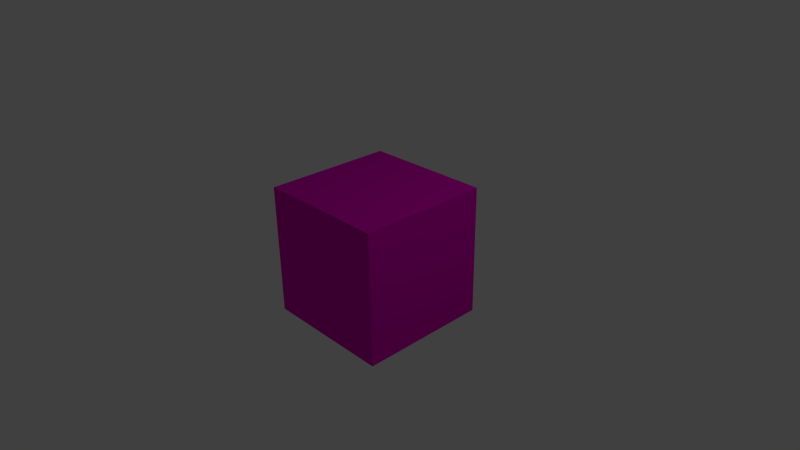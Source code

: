 # Source: Block.blend  (saved by Blender 2.54.0; exported with 4.5.12 LTS)
import bpy
from mathutils import Matrix  # noqa: F401  (used for matrix-valued properties, if any)

bpy.ops.wm.read_factory_settings(use_empty=True)
scene = bpy.context.scene
scene.name = 'Scene'

# ---- collections
col_collection_1 = bpy.data.collections.new('Collection 1'); scene.collection.children.link(col_collection_1)

# ---- materials (node trees are filled in below, after node groups)
mat_material = bpy.data.materials.new('Material')
mat_material.alpha_threshold = 0.0
mat_material.use_transparent_shadow = False
mat_material.diffuse_color = (0.8, 0.0, 0.5551, 1.0)
mat_material.roughness = 0.5
mat_material.line_color = (0.0, 0.0, 0.0, 1.0)

# ---- material node trees

# ---- world
world_world = bpy.data.worlds.new('World'); scene.world = world_world
world_world.color = (0.05088, 0.05088, 0.05088)
world_world.use_sun_shadow = False
world_world.sun_shadow_jitter_overblur = 0.0
world_world.cycles.sampling_method = 'MANUAL'
world_world.cycles.sample_map_resolution = 256

# ---- cameras
cam_camera = bpy.data.cameras.new('Camera')
cam_camera.clip_end = 100.0
cam_camera.lens = 35.0
cam_camera.ortho_scale = 7.314
cam_camera.dof.focus_distance = 0.0
cam_camera.dof.aperture_fstop = 128.0

# ---- lights
light_lamp = bpy.data.lights.new('Lamp', 'POINT')
light_lamp.transmission_factor = 0.0
light_lamp.cutoff_distance = 30.0
light_lamp.energy = 100.0
light_lamp.shadow_buffer_clip_start = 1.001
light_lamp.shadow_soft_size = 1.0
light_lamp.shadow_maximum_resolution = 0.006
light_lamp.use_absolute_resolution = True
light_lamp.cycles.use_multiple_importance_sampling = False

# ---- meshes
me_cube = bpy.data.meshes.new('Cube')
me_cube.from_pydata([(1.0, 1.0, -1.0), (1.0, -1.0, -1.0), (-1.0, -1.0, -1.0), (-1.0, 1.0, -1.0), (1.0, 1.0, 1.0), (1.0, -1.0, 1.0), (-1.0, -1.0, 1.0), (-1.0, 1.0, 1.0)], [], [(0, 1, 2, 3), (4, 7, 6, 5), (0, 4, 5, 1), (1, 5, 6, 2), (2, 6, 7, 3), (4, 0, 3, 7)])
me_cube.materials.append(mat_material)
me_cube.use_remesh_preserve_volume = False
me_cube.use_remesh_preserve_attributes = False
me_cube.use_mirror_vertex_groups = False
me_cube.update()

# ---- objects
ob_cube = bpy.data.objects.new('Cube', me_cube)
ob_lamp = bpy.data.objects.new('Lamp', light_lamp)
ob_camera = bpy.data.objects.new('Camera', cam_camera)

# ---- transforms, parenting, visibility, modifiers, constraints
ob_cube.location = (0.0, 0.0, 0.0)
ob_cube.lock_rotations_4d = False
ob_cube.lock_scale = (False, False, True)
ob_cube.empty_display_type = 'ARROWS'
ob_cube.lineart.crease_threshold = 0.0
ob_lamp.location = (4.076, 1.005, 5.904)
ob_lamp.rotation_euler = (0.6503, 0.05522, 1.866)
ob_lamp.lock_rotations_4d = False
ob_lamp.empty_display_type = 'ARROWS'
ob_lamp.color = (0.0, 0.0, 0.0, 0.0)
ob_lamp.lineart.crease_threshold = 0.0
ob_camera.location = (7.481, -6.508, 5.344)
ob_camera.rotation_euler = (1.109, 0.01082, 0.8149)
ob_camera.lock_rotations_4d = False
ob_camera.empty_display_type = 'ARROWS'
ob_camera.color = (0.0, 0.0, 0.0, 0.0)
ob_camera.display_type = 'WIRE'
ob_camera.lineart.crease_threshold = 0.0

# ---- collection membership
col_collection_1.objects.link(ob_cube)
col_collection_1.objects.link(ob_lamp)
col_collection_1.objects.link(ob_camera)

# ---- scene / render settings (as saved in the file)
scene.camera = ob_camera
scene.frame_start = 1; scene.frame_end = 250; scene.frame_set(1)
scene.render.engine = 'BLENDER_EEVEE_NEXT'
scene.render.image_settings.color_mode = 'RGB'
scene.render.image_settings.compression = 90
scene.render.resolution_percentage = 50
scene.render.dither_intensity = 0.0
scene.render.bake_margin = 2
scene.render.bake_bias = 0.0
scene.cycles.use_denoising = False
scene.cycles.samples = 10
scene.cycles.sampling_pattern = 'TABULATED_SOBOL'
scene.cycles.light_sampling_threshold = 0.0
scene.cycles.use_adaptive_sampling = False
scene.cycles.use_light_tree = False
scene.cycles.blur_glossy = 0.0
scene.cycles.volume_bounces = 1
scene.cycles.pixel_filter_type = 'GAUSSIAN'
scene.cycles.sample_clamp_indirect = 0.0
scene.view_settings.view_transform = 'Standard'
bpy.context.view_layer.update()
